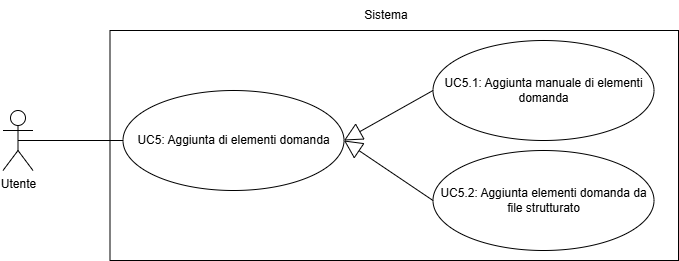

The diagram above was exported from draw.io. Its source (the exported page's mxGraphModel, read from the mxfile embedded in the PNG):
<mxGraphModel dx="1221" dy="1731" grid="1" gridSize="10" guides="1" tooltips="1" connect="1" arrows="1" fold="1" page="1" pageScale="1" pageWidth="827" pageHeight="1169" math="0" shadow="0">
  <root>
    <mxCell id="0" />
    <mxCell id="1" parent="0" />
    <mxCell id="2" value="" style="html=1;whiteSpace=wrap;" vertex="1" parent="1">
      <mxGeometry x="161.5" y="210" width="568.5" height="230" as="geometry" />
    </mxCell>
    <mxCell id="3" value="UC5: Aggiunta di elementi domanda" style="ellipse;whiteSpace=wrap;html=1;" vertex="1" parent="1">
      <mxGeometry x="174.5" y="270" width="221" height="100" as="geometry" />
    </mxCell>
    <mxCell id="4" style="edgeStyle=orthogonalEdgeStyle;rounded=0;orthogonalLoop=1;jettySize=auto;html=1;exitX=0.5;exitY=0.5;exitDx=0;exitDy=0;exitPerimeter=0;entryX=0;entryY=0.5;entryDx=0;entryDy=0;endArrow=none;endFill=0;" edge="1" source="5" target="3" parent="1">
      <mxGeometry relative="1" as="geometry" />
    </mxCell>
    <mxCell id="5" value="Utente" style="shape=umlActor;verticalLabelPosition=bottom;verticalAlign=top;html=1;" vertex="1" parent="1">
      <mxGeometry x="54.5" y="290" width="30" height="60" as="geometry" />
    </mxCell>
    <mxCell id="6" value="UC5.2: Aggiunta elementi domanda da file strutturato" style="ellipse;whiteSpace=wrap;html=1;" vertex="1" parent="1">
      <mxGeometry x="484.5" y="330" width="221" height="100" as="geometry" />
    </mxCell>
    <mxCell id="7" value="UC5.1: Aggiunta manuale di elementi domanda" style="ellipse;whiteSpace=wrap;html=1;" vertex="1" parent="1">
      <mxGeometry x="484.5" y="220" width="221" height="100" as="geometry" />
    </mxCell>
    <mxCell id="8" value="" style="endArrow=block;html=1;rounded=0;entryX=1;entryY=0.5;entryDx=0;entryDy=0;exitX=0;exitY=0.5;exitDx=0;exitDy=0;endFill=0;endSize=16;" edge="1" source="7" target="3" parent="1">
      <mxGeometry width="50" height="50" relative="1" as="geometry">
        <mxPoint x="404.5" y="330" as="sourcePoint" />
        <mxPoint x="454.5" y="280" as="targetPoint" />
      </mxGeometry>
    </mxCell>
    <mxCell id="9" value="" style="endArrow=block;html=1;rounded=0;exitX=0;exitY=0.5;exitDx=0;exitDy=0;entryX=1;entryY=0.5;entryDx=0;entryDy=0;endFill=0;strokeWidth=1;jumpSize=5;startArrow=none;startFill=0;endSize=16;" edge="1" source="6" target="3" parent="1">
      <mxGeometry width="50" height="50" relative="1" as="geometry">
        <mxPoint x="404.5" y="330" as="sourcePoint" />
        <mxPoint x="454.5" y="280" as="targetPoint" />
      </mxGeometry>
    </mxCell>
    <mxCell id="10" style="edgeStyle=orthogonalEdgeStyle;rounded=0;orthogonalLoop=1;jettySize=auto;html=1;exitX=0.5;exitY=1;exitDx=0;exitDy=0;" edge="1" parent="1">
      <mxGeometry relative="1" as="geometry">
        <mxPoint x="284.5" y="430.0000000000001" as="sourcePoint" />
        <mxPoint x="284.5" y="430.0000000000001" as="targetPoint" />
      </mxGeometry>
    </mxCell>
    <mxCell id="11" style="edgeStyle=orthogonalEdgeStyle;rounded=0;orthogonalLoop=1;jettySize=auto;html=1;exitX=0.5;exitY=1;exitDx=0;exitDy=0;" edge="1" parent="1">
      <mxGeometry relative="1" as="geometry">
        <mxPoint x="284.5" y="430.0000000000001" as="sourcePoint" />
        <mxPoint x="284.5" y="430.0000000000001" as="targetPoint" />
      </mxGeometry>
    </mxCell>
    <mxCell id="12" value="Sistema" style="text;html=1;align=center;verticalAlign=middle;whiteSpace=wrap;rounded=0;" vertex="1" parent="1">
      <mxGeometry x="407.5" y="180" width="60" height="30" as="geometry" />
    </mxCell>
  </root>
</mxGraphModel>